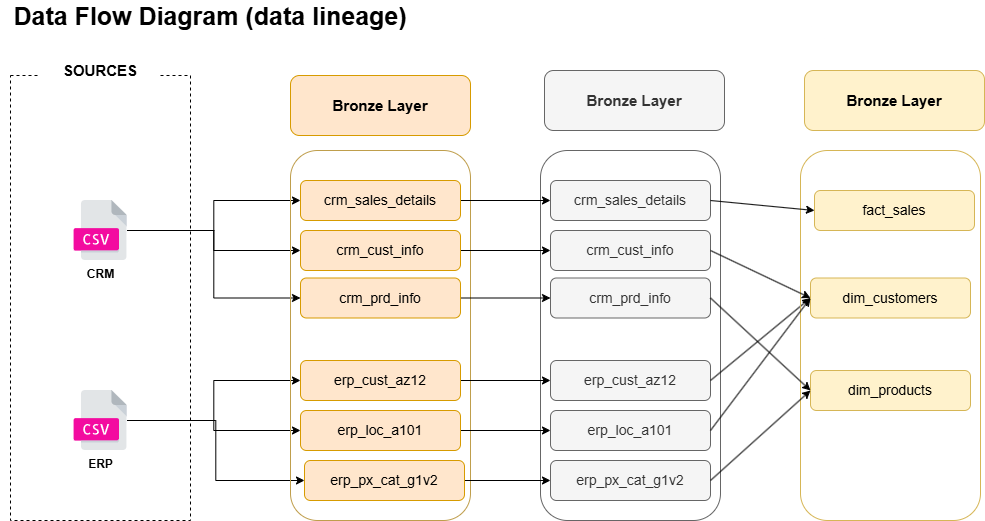

The diagram above was exported from draw.io. Its source (the exported page's mxGraphModel, read from the mxfile embedded in the PNG):
<mxGraphModel dx="811" dy="781" grid="1" gridSize="10" guides="1" tooltips="1" connect="1" arrows="1" fold="1" page="1" pageScale="1" pageWidth="827" pageHeight="1169" math="0" shadow="0">
  <root>
    <mxCell id="0" />
    <mxCell id="1" parent="0" />
    <mxCell id="Gv9Vu0_Wvz_-R8l4wPO1-20" parent="1" style="rounded=1;whiteSpace=wrap;html=1;fillColor=default;strokeColor=#666666;fontColor=#333333;" value="" vertex="1">
      <mxGeometry height="370" width="180" x="650" y="340" as="geometry" />
    </mxCell>
    <mxCell id="Gv9Vu0_Wvz_-R8l4wPO1-1" parent="1" style="rounded=0;whiteSpace=wrap;html=1;dashed=1;fillColor=none;" value="" vertex="1">
      <mxGeometry height="445" width="180" x="120" y="265" as="geometry" />
    </mxCell>
    <mxCell id="Gv9Vu0_Wvz_-R8l4wPO1-2" parent="1" style="rounded=0;whiteSpace=wrap;html=1;fontStyle=1;fontSize=15;strokeColor=none;" value="SOURCES" vertex="1">
      <mxGeometry height="60" width="120" x="150" y="230" as="geometry" />
    </mxCell>
    <mxCell id="Gv9Vu0_Wvz_-R8l4wPO1-10" edge="1" parent="1" source="Gv9Vu0_Wvz_-R8l4wPO1-3" style="edgeStyle=orthogonalEdgeStyle;rounded=0;orthogonalLoop=1;jettySize=auto;html=1;" target="Gv9Vu0_Wvz_-R8l4wPO1-7">
      <mxGeometry relative="1" as="geometry" />
    </mxCell>
    <mxCell id="Gv9Vu0_Wvz_-R8l4wPO1-11" edge="1" parent="1" source="Gv9Vu0_Wvz_-R8l4wPO1-3" style="edgeStyle=orthogonalEdgeStyle;rounded=0;orthogonalLoop=1;jettySize=auto;html=1;" target="Gv9Vu0_Wvz_-R8l4wPO1-8">
      <mxGeometry relative="1" as="geometry" />
    </mxCell>
    <mxCell id="Gv9Vu0_Wvz_-R8l4wPO1-12" edge="1" parent="1" source="Gv9Vu0_Wvz_-R8l4wPO1-3" style="edgeStyle=orthogonalEdgeStyle;rounded=0;orthogonalLoop=1;jettySize=auto;html=1;entryX=0;entryY=0.5;entryDx=0;entryDy=0;" target="Gv9Vu0_Wvz_-R8l4wPO1-9">
      <mxGeometry relative="1" as="geometry" />
    </mxCell>
    <mxCell id="Gv9Vu0_Wvz_-R8l4wPO1-3" parent="1" style="shape=image;html=1;verticalAlign=top;verticalLabelPosition=bottom;labelBackgroundColor=#ffffff;imageAspect=0;aspect=fixed;image=https://icons.diagrams.net/assets/files/1/CSV-3.svg;" value="&lt;b&gt;CRM&lt;/b&gt;" vertex="1">
      <mxGeometry height="60" width="53.33" x="183.34" y="390" as="geometry" />
    </mxCell>
    <mxCell id="Gv9Vu0_Wvz_-R8l4wPO1-16" edge="1" parent="1" source="Gv9Vu0_Wvz_-R8l4wPO1-4" style="edgeStyle=orthogonalEdgeStyle;rounded=0;orthogonalLoop=1;jettySize=auto;html=1;" target="Gv9Vu0_Wvz_-R8l4wPO1-13">
      <mxGeometry relative="1" as="geometry" />
    </mxCell>
    <mxCell id="Gv9Vu0_Wvz_-R8l4wPO1-17" edge="1" parent="1" source="Gv9Vu0_Wvz_-R8l4wPO1-4" style="edgeStyle=orthogonalEdgeStyle;rounded=0;orthogonalLoop=1;jettySize=auto;html=1;" target="Gv9Vu0_Wvz_-R8l4wPO1-14">
      <mxGeometry relative="1" as="geometry" />
    </mxCell>
    <mxCell id="Gv9Vu0_Wvz_-R8l4wPO1-18" edge="1" parent="1" source="Gv9Vu0_Wvz_-R8l4wPO1-4" style="edgeStyle=orthogonalEdgeStyle;rounded=0;orthogonalLoop=1;jettySize=auto;html=1;entryX=0;entryY=0.5;entryDx=0;entryDy=0;" target="Gv9Vu0_Wvz_-R8l4wPO1-15">
      <mxGeometry relative="1" as="geometry" />
    </mxCell>
    <mxCell id="Gv9Vu0_Wvz_-R8l4wPO1-4" parent="1" style="shape=image;html=1;verticalAlign=top;verticalLabelPosition=bottom;labelBackgroundColor=#ffffff;imageAspect=0;aspect=fixed;image=https://icons.diagrams.net/assets/files/1/CSV-3.svg;" value="&lt;b&gt;ERP&lt;/b&gt;" vertex="1">
      <mxGeometry height="60" width="53.33" x="183.34" y="580" as="geometry" />
    </mxCell>
    <mxCell id="Gv9Vu0_Wvz_-R8l4wPO1-5" parent="1" style="rounded=1;whiteSpace=wrap;html=1;fillColor=none;strokeColor=#BF9E4C;" value="" vertex="1">
      <mxGeometry height="370" width="180" x="400" y="340" as="geometry" />
    </mxCell>
    <mxCell id="Gv9Vu0_Wvz_-R8l4wPO1-6" parent="1" style="rounded=1;whiteSpace=wrap;html=1;fillColor=#ffe6cc;strokeColor=#d79b00;" value="&lt;b&gt;&lt;font style=&quot;font-size: 15px;&quot;&gt;Bronze Layer&lt;/font&gt;&lt;/b&gt;" vertex="1">
      <mxGeometry height="60" width="180" x="400" y="265" as="geometry" />
    </mxCell>
    <mxCell id="Gv9Vu0_Wvz_-R8l4wPO1-28" edge="1" parent="1" source="Gv9Vu0_Wvz_-R8l4wPO1-7" style="edgeStyle=orthogonalEdgeStyle;rounded=0;orthogonalLoop=1;jettySize=auto;html=1;" target="Gv9Vu0_Wvz_-R8l4wPO1-21">
      <mxGeometry relative="1" as="geometry" />
    </mxCell>
    <mxCell id="Gv9Vu0_Wvz_-R8l4wPO1-7" parent="1" style="rounded=1;whiteSpace=wrap;html=1;fillColor=#ffe6cc;strokeColor=#d79b00;" value="&lt;font style=&quot;font-size: 14px;&quot;&gt;crm_sales_details&lt;/font&gt;" vertex="1">
      <mxGeometry height="40" width="160" x="410" y="370" as="geometry" />
    </mxCell>
    <mxCell id="Gv9Vu0_Wvz_-R8l4wPO1-29" edge="1" parent="1" source="Gv9Vu0_Wvz_-R8l4wPO1-8" style="edgeStyle=orthogonalEdgeStyle;rounded=0;orthogonalLoop=1;jettySize=auto;html=1;" target="Gv9Vu0_Wvz_-R8l4wPO1-22">
      <mxGeometry relative="1" as="geometry" />
    </mxCell>
    <mxCell id="Gv9Vu0_Wvz_-R8l4wPO1-8" parent="1" style="rounded=1;whiteSpace=wrap;html=1;fillColor=#ffe6cc;strokeColor=#d79b00;" value="&lt;font style=&quot;font-size: 14px;&quot;&gt;crm_cust_info&lt;/font&gt;" vertex="1">
      <mxGeometry height="40" width="160" x="410" y="420" as="geometry" />
    </mxCell>
    <mxCell id="Gv9Vu0_Wvz_-R8l4wPO1-30" edge="1" parent="1" source="Gv9Vu0_Wvz_-R8l4wPO1-9" style="edgeStyle=orthogonalEdgeStyle;rounded=0;orthogonalLoop=1;jettySize=auto;html=1;" target="Gv9Vu0_Wvz_-R8l4wPO1-23">
      <mxGeometry relative="1" as="geometry" />
    </mxCell>
    <mxCell id="Gv9Vu0_Wvz_-R8l4wPO1-9" parent="1" style="rounded=1;whiteSpace=wrap;html=1;fillColor=#ffe6cc;strokeColor=#d79b00;" value="&lt;font style=&quot;font-size: 14px;&quot;&gt;crm_prd_info&lt;/font&gt;" vertex="1">
      <mxGeometry height="40" width="160" x="410" y="467.5" as="geometry" />
    </mxCell>
    <mxCell id="Gv9Vu0_Wvz_-R8l4wPO1-31" edge="1" parent="1" source="Gv9Vu0_Wvz_-R8l4wPO1-13" style="edgeStyle=orthogonalEdgeStyle;rounded=0;orthogonalLoop=1;jettySize=auto;html=1;" target="Gv9Vu0_Wvz_-R8l4wPO1-24">
      <mxGeometry relative="1" as="geometry" />
    </mxCell>
    <mxCell id="Gv9Vu0_Wvz_-R8l4wPO1-13" parent="1" style="rounded=1;whiteSpace=wrap;html=1;fillColor=#ffe6cc;strokeColor=#d79b00;" value="&lt;font style=&quot;font-size: 14px;&quot;&gt;erp_cust_az12&lt;/font&gt;" vertex="1">
      <mxGeometry height="40" width="160" x="410" y="550" as="geometry" />
    </mxCell>
    <mxCell id="Gv9Vu0_Wvz_-R8l4wPO1-32" edge="1" parent="1" source="Gv9Vu0_Wvz_-R8l4wPO1-14" style="edgeStyle=orthogonalEdgeStyle;rounded=0;orthogonalLoop=1;jettySize=auto;html=1;" target="Gv9Vu0_Wvz_-R8l4wPO1-25">
      <mxGeometry relative="1" as="geometry" />
    </mxCell>
    <mxCell id="Gv9Vu0_Wvz_-R8l4wPO1-14" parent="1" style="rounded=1;whiteSpace=wrap;html=1;fillColor=#ffe6cc;strokeColor=#d79b00;" value="&lt;font style=&quot;font-size: 14px;&quot;&gt;erp_loc_a101&lt;/font&gt;" vertex="1">
      <mxGeometry height="40" width="160" x="410" y="600" as="geometry" />
    </mxCell>
    <mxCell id="Gv9Vu0_Wvz_-R8l4wPO1-36" edge="1" parent="1" source="Gv9Vu0_Wvz_-R8l4wPO1-15" style="edgeStyle=orthogonalEdgeStyle;rounded=0;orthogonalLoop=1;jettySize=auto;html=1;" target="Gv9Vu0_Wvz_-R8l4wPO1-26">
      <mxGeometry relative="1" as="geometry" />
    </mxCell>
    <mxCell id="Gv9Vu0_Wvz_-R8l4wPO1-15" parent="1" style="rounded=1;whiteSpace=wrap;html=1;fillColor=#ffe6cc;strokeColor=#d79b00;" value="&lt;font style=&quot;font-size: 14px;&quot;&gt;erp_px_cat_g1v2&lt;/font&gt;" vertex="1">
      <mxGeometry height="40" width="160" x="414" y="650" as="geometry" />
    </mxCell>
    <mxCell id="Gv9Vu0_Wvz_-R8l4wPO1-21" parent="1" style="rounded=1;whiteSpace=wrap;html=1;fillColor=#f5f5f5;strokeColor=#666666;fontColor=#333333;" value="&lt;font style=&quot;font-size: 14px;&quot;&gt;crm_sales_details&lt;/font&gt;" vertex="1">
      <mxGeometry height="40" width="160" x="660" y="370" as="geometry" />
    </mxCell>
    <mxCell id="Gv9Vu0_Wvz_-R8l4wPO1-22" parent="1" style="rounded=1;whiteSpace=wrap;html=1;fillColor=#f5f5f5;strokeColor=#666666;fontColor=#333333;" value="&lt;font style=&quot;font-size: 14px;&quot;&gt;crm_cust_info&lt;/font&gt;" vertex="1">
      <mxGeometry height="40" width="160" x="660" y="420" as="geometry" />
    </mxCell>
    <mxCell id="Gv9Vu0_Wvz_-R8l4wPO1-23" parent="1" style="rounded=1;whiteSpace=wrap;html=1;fillColor=#f5f5f5;strokeColor=#666666;fontColor=#333333;" value="&lt;font style=&quot;font-size: 14px;&quot;&gt;crm_prd_info&lt;/font&gt;" vertex="1">
      <mxGeometry height="40" width="160" x="660" y="467.5" as="geometry" />
    </mxCell>
    <mxCell id="Gv9Vu0_Wvz_-R8l4wPO1-24" parent="1" style="rounded=1;whiteSpace=wrap;html=1;fillColor=#f5f5f5;strokeColor=#666666;fontColor=#333333;" value="&lt;font style=&quot;font-size: 14px;&quot;&gt;erp_cust_az12&lt;/font&gt;" vertex="1">
      <mxGeometry height="40" width="160" x="660" y="550" as="geometry" />
    </mxCell>
    <mxCell id="R0PHxISvoFgwqwg0qLrn-10" edge="1" parent="1" source="Gv9Vu0_Wvz_-R8l4wPO1-24" style="rounded=0;orthogonalLoop=1;jettySize=auto;html=1;entryX=0;entryY=0.5;entryDx=0;entryDy=0;exitX=1;exitY=0.5;exitDx=0;exitDy=0;" target="R0PHxISvoFgwqwg0qLrn-3">
      <mxGeometry relative="1" as="geometry">
        <mxPoint x="869.9963636363638" y="840" as="sourcePoint" />
        <mxPoint x="1012.36" y="750" as="targetPoint" />
      </mxGeometry>
    </mxCell>
    <mxCell id="Gv9Vu0_Wvz_-R8l4wPO1-25" parent="1" style="rounded=1;whiteSpace=wrap;html=1;fillColor=#f5f5f5;strokeColor=#666666;fontColor=#333333;" value="&lt;font style=&quot;font-size: 14px;&quot;&gt;erp_loc_a101&lt;/font&gt;" vertex="1">
      <mxGeometry height="40" width="160" x="660" y="600" as="geometry" />
    </mxCell>
    <mxCell id="Gv9Vu0_Wvz_-R8l4wPO1-26" parent="1" style="rounded=1;whiteSpace=wrap;html=1;fillColor=#f5f5f5;strokeColor=#666666;fontColor=#333333;" value="&lt;font style=&quot;font-size: 14px;&quot;&gt;erp_px_cat_g1v2&lt;/font&gt;" vertex="1">
      <mxGeometry height="40" width="160" x="660" y="650" as="geometry" />
    </mxCell>
    <mxCell id="Gv9Vu0_Wvz_-R8l4wPO1-27" parent="1" style="rounded=1;whiteSpace=wrap;html=1;fillColor=#f5f5f5;strokeColor=#666666;fontColor=#333333;" value="&lt;b&gt;&lt;font style=&quot;font-size: 15px;&quot;&gt;Bronze Layer&lt;/font&gt;&lt;/b&gt;" vertex="1">
      <mxGeometry height="60" width="180" x="654" y="260" as="geometry" />
    </mxCell>
    <mxCell id="R0PHxISvoFgwqwg0qLrn-1" parent="1" style="rounded=1;whiteSpace=wrap;html=1;fillColor=none;strokeColor=#d6b656;" value="" vertex="1">
      <mxGeometry height="370" width="180" x="910" y="340" as="geometry" />
    </mxCell>
    <mxCell id="R0PHxISvoFgwqwg0qLrn-2" parent="1" style="rounded=1;whiteSpace=wrap;html=1;fillColor=#fff2cc;strokeColor=#d6b656;" value="&lt;font style=&quot;font-size: 14px;&quot;&gt;fact_sales&lt;/font&gt;" vertex="1">
      <mxGeometry height="40" width="160" x="924" y="380" as="geometry" />
    </mxCell>
    <mxCell id="R0PHxISvoFgwqwg0qLrn-3" parent="1" style="rounded=1;whiteSpace=wrap;html=1;fillColor=#fff2cc;strokeColor=#d6b656;" value="&lt;font style=&quot;font-size: 14px;&quot;&gt;dim_customers&lt;/font&gt;" vertex="1">
      <mxGeometry height="40" width="160" x="920" y="467.5" as="geometry" />
    </mxCell>
    <mxCell id="R0PHxISvoFgwqwg0qLrn-4" parent="1" style="rounded=1;whiteSpace=wrap;html=1;fillColor=#fff2cc;strokeColor=#d6b656;" value="&lt;font style=&quot;font-size: 14px;&quot;&gt;dim_products&lt;/font&gt;" vertex="1">
      <mxGeometry height="40" width="160" x="920" y="560" as="geometry" />
    </mxCell>
    <mxCell id="R0PHxISvoFgwqwg0qLrn-8" parent="1" style="rounded=1;whiteSpace=wrap;html=1;fillColor=#fff2cc;strokeColor=#d6b656;" value="&lt;b&gt;&lt;font style=&quot;font-size: 15px;&quot;&gt;Bronze Layer&lt;/font&gt;&lt;/b&gt;" vertex="1">
      <mxGeometry height="60" width="180" x="914" y="260" as="geometry" />
    </mxCell>
    <mxCell id="R0PHxISvoFgwqwg0qLrn-11" edge="1" parent="1" source="Gv9Vu0_Wvz_-R8l4wPO1-25" style="rounded=0;orthogonalLoop=1;jettySize=auto;html=1;entryX=0;entryY=0.5;entryDx=0;entryDy=0;exitX=1;exitY=0.5;exitDx=0;exitDy=0;" target="R0PHxISvoFgwqwg0qLrn-3">
      <mxGeometry relative="1" as="geometry">
        <mxPoint x="880" y="700" as="sourcePoint" />
        <mxPoint x="974" y="640" as="targetPoint" />
      </mxGeometry>
    </mxCell>
    <mxCell id="R0PHxISvoFgwqwg0qLrn-12" edge="1" parent="1" source="Gv9Vu0_Wvz_-R8l4wPO1-22" style="rounded=0;orthogonalLoop=1;jettySize=auto;html=1;entryX=0;entryY=0.5;entryDx=0;entryDy=0;exitX=1;exitY=0.5;exitDx=0;exitDy=0;" target="R0PHxISvoFgwqwg0qLrn-3">
      <mxGeometry relative="1" as="geometry">
        <mxPoint x="860" y="530" as="sourcePoint" />
        <mxPoint x="954" y="470" as="targetPoint" />
      </mxGeometry>
    </mxCell>
    <mxCell id="R0PHxISvoFgwqwg0qLrn-13" edge="1" parent="1" source="Gv9Vu0_Wvz_-R8l4wPO1-26" style="rounded=0;orthogonalLoop=1;jettySize=auto;html=1;entryX=0;entryY=0.5;entryDx=0;entryDy=0;exitX=1;exitY=0.5;exitDx=0;exitDy=0;" target="R0PHxISvoFgwqwg0qLrn-4">
      <mxGeometry relative="1" as="geometry">
        <mxPoint x="850" y="740" as="sourcePoint" />
        <mxPoint x="944" y="630" as="targetPoint" />
      </mxGeometry>
    </mxCell>
    <mxCell id="R0PHxISvoFgwqwg0qLrn-14" edge="1" parent="1" source="Gv9Vu0_Wvz_-R8l4wPO1-21" style="rounded=0;orthogonalLoop=1;jettySize=auto;html=1;entryX=0;entryY=0.5;entryDx=0;entryDy=0;exitX=1;exitY=0.5;exitDx=0;exitDy=0;" target="R0PHxISvoFgwqwg0qLrn-2">
      <mxGeometry relative="1" as="geometry">
        <mxPoint x="860" y="495" as="sourcePoint" />
        <mxPoint x="954" y="390" as="targetPoint" />
      </mxGeometry>
    </mxCell>
    <mxCell id="R0PHxISvoFgwqwg0qLrn-15" edge="1" parent="1" source="Gv9Vu0_Wvz_-R8l4wPO1-23" style="rounded=0;orthogonalLoop=1;jettySize=auto;html=1;entryX=0;entryY=0.5;entryDx=0;entryDy=0;exitX=1;exitY=0.5;exitDx=0;exitDy=0;" target="R0PHxISvoFgwqwg0qLrn-4">
      <mxGeometry relative="1" as="geometry">
        <mxPoint x="850" y="490" as="sourcePoint" />
        <mxPoint x="950" y="538" as="targetPoint" />
      </mxGeometry>
    </mxCell>
    <mxCell id="R0PHxISvoFgwqwg0qLrn-16" parent="1" style="text;html=1;whiteSpace=wrap;strokeColor=none;fillColor=none;align=center;verticalAlign=middle;rounded=0;fontStyle=1;fontSize=25;" value="Data Flow Diagram (data lineage)" vertex="1">
      <mxGeometry height="30" width="420" x="110" y="190" as="geometry" />
    </mxCell>
  </root>
</mxGraphModel>